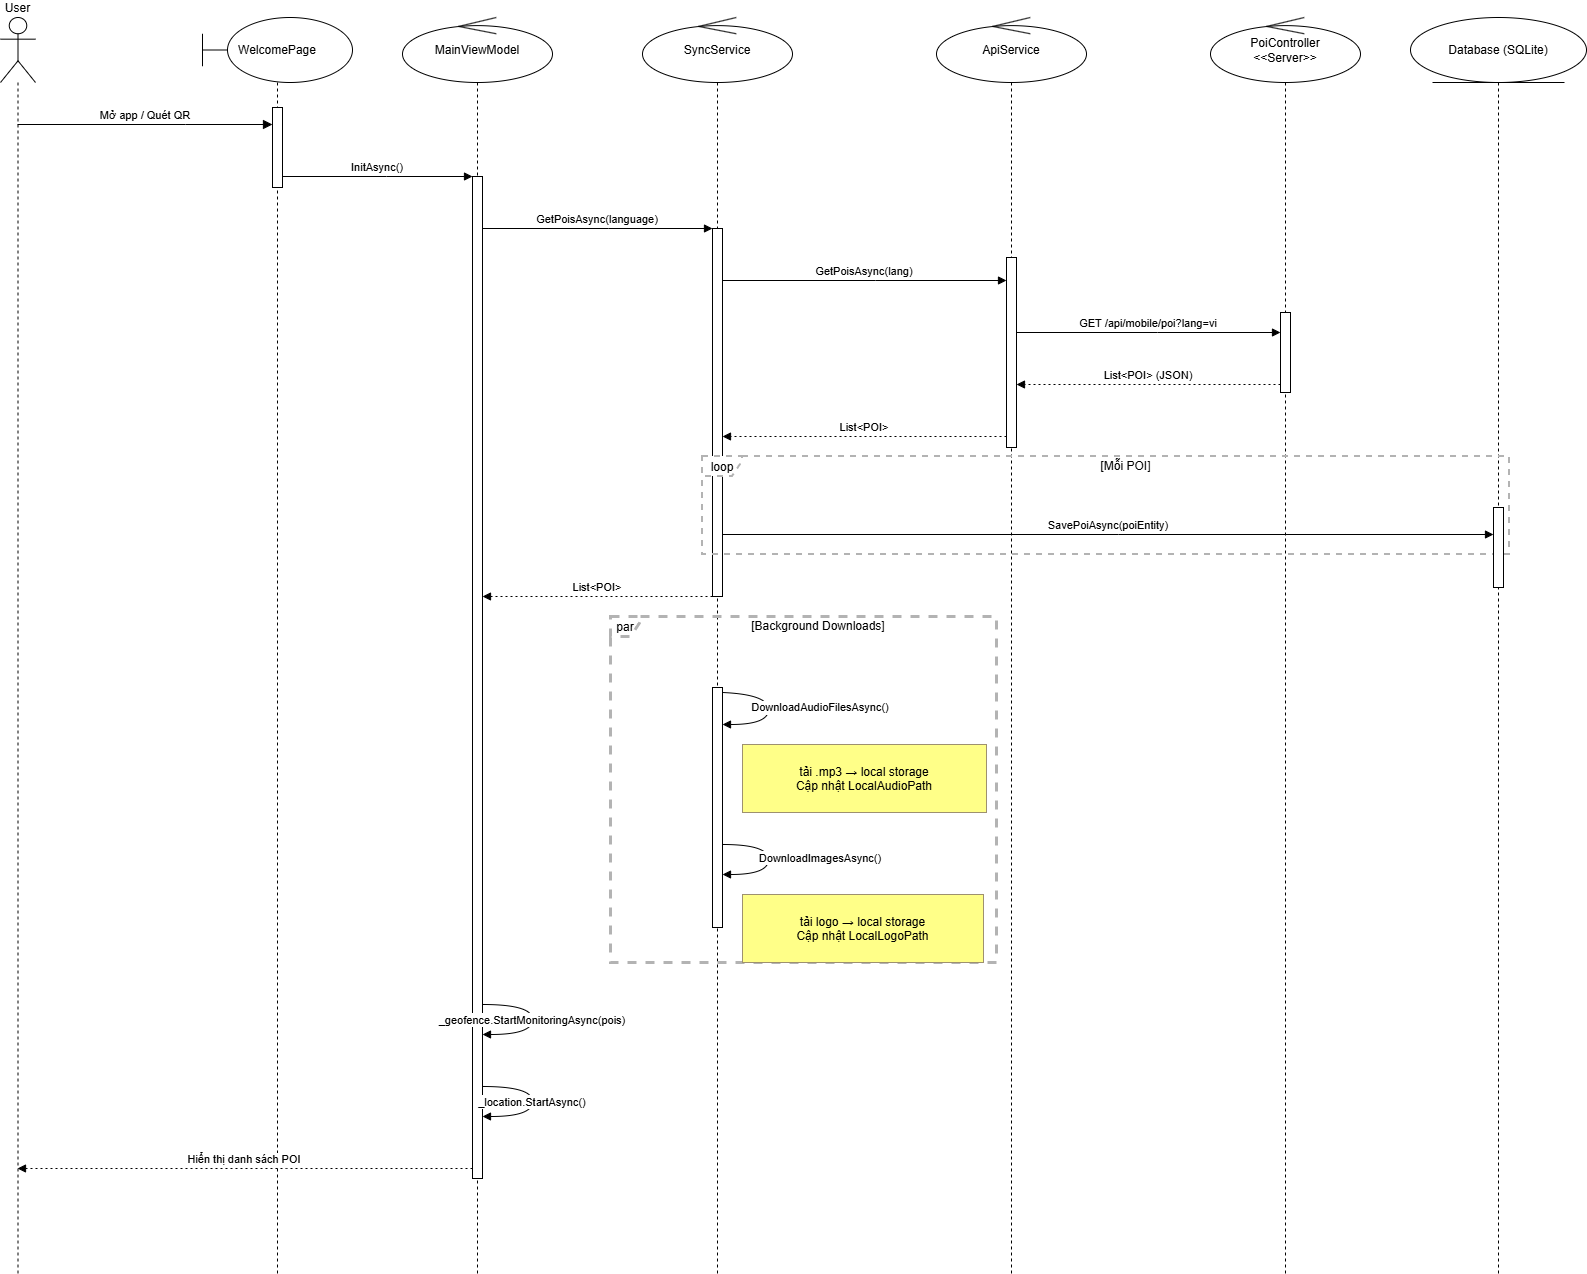

The diagram above was exported from draw.io. Its source (the exported page's mxGraphModel, read from the mxfile embedded in the PNG):
<mxGraphModel dx="1426" dy="877" grid="1" gridSize="10" guides="1" tooltips="1" connect="1" arrows="1" fold="1" page="1" pageScale="1" pageWidth="850" pageHeight="1100" background="#ffffff" math="0" shadow="0">
  <root>
    <mxCell id="0" />
    <mxCell id="1" parent="0" />
    <mxCell id="Soa0crvpqO5izFxmKHAB-1" value="User" style="shape=umlLifeline;perimeter=lifelinePerimeter;whiteSpace=wrap;container=1;dropTarget=0;collapsible=0;recursiveResize=0;outlineConnect=0;portConstraint=eastwest;newEdgeStyle={&quot;edgeStyle&quot;:&quot;elbowEdgeStyle&quot;,&quot;elbow&quot;:&quot;vertical&quot;,&quot;curved&quot;:0,&quot;rounded&quot;:0};participant=umlActor;verticalAlign=bottom;labelPosition=center;verticalLabelPosition=top;align=center;size=65;" parent="1" vertex="1">
      <mxGeometry x="20" y="20" width="35" height="1256" as="geometry" />
    </mxCell>
    <mxCell id="Soa0crvpqO5izFxmKHAB-2" value="WelcomePage" style="shape=umlLifeline;whiteSpace=wrap;container=1;dropTarget=0;collapsible=0;recursiveResize=0;outlineConnect=0;portConstraint=eastwest;newEdgeStyle={&quot;edgeStyle&quot;:&quot;elbowEdgeStyle&quot;,&quot;elbow&quot;:&quot;vertical&quot;,&quot;curved&quot;:0,&quot;rounded&quot;:0};size=65;fillColor=none;participant=umlBoundary;html=1;perimeter=rectanglePerimeter;" parent="1" vertex="1">
      <mxGeometry x="222" y="20" width="150" height="1256" as="geometry" />
    </mxCell>
    <mxCell id="Soa0crvpqO5izFxmKHAB-40" value="" style="html=1;points=[[0,0,0,0,5],[0,1,0,0,-5],[1,0,0,0,5],[1,1,0,0,-5]];perimeter=orthogonalPerimeter;outlineConnect=0;targetShapes=umlLifeline;portConstraint=eastwest;newEdgeStyle={&quot;curved&quot;:0,&quot;rounded&quot;:0};" parent="Soa0crvpqO5izFxmKHAB-2" vertex="1">
      <mxGeometry x="70" y="90" width="10" height="80" as="geometry" />
    </mxCell>
    <mxCell id="Soa0crvpqO5izFxmKHAB-3" value="MainViewModel" style="shape=umlLifeline;whiteSpace=wrap;container=1;dropTarget=0;collapsible=0;recursiveResize=0;outlineConnect=0;portConstraint=eastwest;newEdgeStyle={&quot;edgeStyle&quot;:&quot;elbowEdgeStyle&quot;,&quot;elbow&quot;:&quot;vertical&quot;,&quot;curved&quot;:0,&quot;rounded&quot;:0};size=65;participant=umlControl;perimeter=rectanglePerimeter;html=1;" parent="1" vertex="1">
      <mxGeometry x="422" y="20" width="150" height="1256" as="geometry" />
    </mxCell>
    <mxCell id="Soa0crvpqO5izFxmKHAB-4" value="" style="points=[];perimeter=orthogonalPerimeter;outlineConnect=0;targetShapes=umlLifeline;portConstraint=eastwest;newEdgeStyle={&quot;edgeStyle&quot;:&quot;elbowEdgeStyle&quot;,&quot;elbow&quot;:&quot;vertical&quot;,&quot;curved&quot;:0,&quot;rounded&quot;:0}" parent="Soa0crvpqO5izFxmKHAB-3" vertex="1">
      <mxGeometry x="70" y="159" width="10" height="1002" as="geometry" />
    </mxCell>
    <mxCell id="Soa0crvpqO5izFxmKHAB-5" value="SyncService" style="shape=umlLifeline;whiteSpace=wrap;container=1;dropTarget=0;collapsible=0;recursiveResize=0;outlineConnect=0;portConstraint=eastwest;newEdgeStyle={&quot;edgeStyle&quot;:&quot;elbowEdgeStyle&quot;,&quot;elbow&quot;:&quot;vertical&quot;,&quot;curved&quot;:0,&quot;rounded&quot;:0};size=65;participant=umlControl;perimeter=rectanglePerimeter;html=1;" parent="1" vertex="1">
      <mxGeometry x="662" y="20" width="150" height="1256" as="geometry" />
    </mxCell>
    <mxCell id="Soa0crvpqO5izFxmKHAB-6" value="" style="points=[];perimeter=orthogonalPerimeter;outlineConnect=0;targetShapes=umlLifeline;portConstraint=eastwest;newEdgeStyle={&quot;edgeStyle&quot;:&quot;elbowEdgeStyle&quot;,&quot;elbow&quot;:&quot;vertical&quot;,&quot;curved&quot;:0,&quot;rounded&quot;:0}" parent="Soa0crvpqO5izFxmKHAB-5" vertex="1">
      <mxGeometry x="70" y="211" width="10" height="368" as="geometry" />
    </mxCell>
    <mxCell id="Soa0crvpqO5izFxmKHAB-7" value="ApiService" style="shape=umlLifeline;whiteSpace=wrap;container=1;dropTarget=0;collapsible=0;recursiveResize=0;outlineConnect=0;portConstraint=eastwest;newEdgeStyle={&quot;edgeStyle&quot;:&quot;elbowEdgeStyle&quot;,&quot;elbow&quot;:&quot;vertical&quot;,&quot;curved&quot;:0,&quot;rounded&quot;:0};size=65;participant=umlControl;perimeter=rectanglePerimeter;html=1;" parent="1" vertex="1">
      <mxGeometry x="956" y="20" width="150" height="1256" as="geometry" />
    </mxCell>
    <mxCell id="Soa0crvpqO5izFxmKHAB-41" value="" style="html=1;points=[[0,0,0,0,5],[0,1,0,0,-5],[1,0,0,0,5],[1,1,0,0,-5]];perimeter=orthogonalPerimeter;outlineConnect=0;targetShapes=umlLifeline;portConstraint=eastwest;newEdgeStyle={&quot;curved&quot;:0,&quot;rounded&quot;:0};" parent="Soa0crvpqO5izFxmKHAB-7" vertex="1">
      <mxGeometry x="70" y="240" width="10" height="190" as="geometry" />
    </mxCell>
    <mxCell id="Soa0crvpqO5izFxmKHAB-8" value="PoiController&lt;br&gt;&amp;lt;&amp;lt;Server&amp;gt;&amp;gt;" style="shape=umlLifeline;whiteSpace=wrap;container=1;dropTarget=0;collapsible=0;recursiveResize=0;outlineConnect=0;portConstraint=eastwest;newEdgeStyle={&quot;edgeStyle&quot;:&quot;elbowEdgeStyle&quot;,&quot;elbow&quot;:&quot;vertical&quot;,&quot;curved&quot;:0,&quot;rounded&quot;:0};size=65;participant=umlControl;perimeter=rectanglePerimeter;html=1;" parent="1" vertex="1">
      <mxGeometry x="1230" y="20" width="150" height="1256" as="geometry" />
    </mxCell>
    <mxCell id="B4_owaolTJS0o0-g2pa1-1" value="" style="html=1;points=[[0,0,0,0,5],[0,1,0,0,-5],[1,0,0,0,5],[1,1,0,0,-5]];perimeter=orthogonalPerimeter;outlineConnect=0;targetShapes=umlLifeline;portConstraint=eastwest;newEdgeStyle={&quot;curved&quot;:0,&quot;rounded&quot;:0};" vertex="1" parent="Soa0crvpqO5izFxmKHAB-8">
      <mxGeometry x="70" y="295" width="10" height="80" as="geometry" />
    </mxCell>
    <mxCell id="Soa0crvpqO5izFxmKHAB-9" value="Database (SQLite)" style="shape=umlLifeline;whiteSpace=wrap;container=1;dropTarget=0;collapsible=0;recursiveResize=0;outlineConnect=0;portConstraint=eastwest;newEdgeStyle={&quot;edgeStyle&quot;:&quot;elbowEdgeStyle&quot;,&quot;elbow&quot;:&quot;vertical&quot;,&quot;curved&quot;:0,&quot;rounded&quot;:0};size=65;participant=umlEntity;perimeter=rectanglePerimeter;html=1;" parent="1" vertex="1">
      <mxGeometry x="1430" y="20" width="176" height="1256" as="geometry" />
    </mxCell>
    <mxCell id="Soa0crvpqO5izFxmKHAB-10" value="loop" style="shape=umlFrame;dashed=1;pointerEvents=0;dropTarget=0;strokeColor=#B3B3B3;height=20;width=40;strokeWidth=2;" parent="1" vertex="1">
      <mxGeometry x="722" y="459" width="807" height="98" as="geometry" />
    </mxCell>
    <mxCell id="Soa0crvpqO5izFxmKHAB-11" value="[Mỗi POI]" style="text;strokeColor=none;fillColor=none;align=center;verticalAlign=middle;whiteSpace=wrap;" parent="Soa0crvpqO5izFxmKHAB-10" vertex="1">
      <mxGeometry x="40" width="767" height="20" as="geometry" />
    </mxCell>
    <mxCell id="Soa0crvpqO5izFxmKHAB-12" value="par" style="shape=umlFrame;dashed=1;pointerEvents=0;dropTarget=0;strokeColor=#B3B3B3;height=20;width=30;strokeWidth=3;" parent="1" vertex="1">
      <mxGeometry x="630" y="619" width="386" height="346" as="geometry" />
    </mxCell>
    <mxCell id="Soa0crvpqO5izFxmKHAB-13" value="[Background Downloads]" style="text;strokeColor=none;fillColor=none;align=center;verticalAlign=middle;whiteSpace=wrap;" parent="Soa0crvpqO5izFxmKHAB-12" vertex="1">
      <mxGeometry x="30" width="356" height="20" as="geometry" />
    </mxCell>
    <mxCell id="Soa0crvpqO5izFxmKHAB-14" value="Mở app / Quét QR" style="verticalAlign=bottom;edgeStyle=elbowEdgeStyle;elbow=vertical;curved=0;rounded=0;endArrow=block;endSize=7;jumpSize=6;" parent="1" source="Soa0crvpqO5izFxmKHAB-1" target="Soa0crvpqO5izFxmKHAB-40" edge="1">
      <mxGeometry relative="1" as="geometry">
        <Array as="points">
          <mxPoint x="205" y="127" />
        </Array>
      </mxGeometry>
    </mxCell>
    <mxCell id="Soa0crvpqO5izFxmKHAB-15" value="InitAsync()" style="verticalAlign=bottom;edgeStyle=elbowEdgeStyle;elbow=vertical;curved=0;rounded=0;endArrow=block;" parent="1" source="Soa0crvpqO5izFxmKHAB-40" target="Soa0crvpqO5izFxmKHAB-4" edge="1">
      <mxGeometry relative="1" as="geometry">
        <Array as="points">
          <mxPoint x="406" y="179" />
        </Array>
      </mxGeometry>
    </mxCell>
    <mxCell id="Soa0crvpqO5izFxmKHAB-16" value="GetPoisAsync(language)" style="verticalAlign=bottom;edgeStyle=elbowEdgeStyle;elbow=vertical;curved=0;rounded=0;endArrow=block;" parent="1" source="Soa0crvpqO5izFxmKHAB-4" target="Soa0crvpqO5izFxmKHAB-6" edge="1">
      <mxGeometry relative="1" as="geometry">
        <Array as="points">
          <mxPoint x="628" y="231" />
        </Array>
      </mxGeometry>
    </mxCell>
    <mxCell id="Soa0crvpqO5izFxmKHAB-17" value="GetPoisAsync(lang)" style="verticalAlign=bottom;edgeStyle=elbowEdgeStyle;elbow=vertical;curved=0;rounded=0;endArrow=block;" parent="1" source="Soa0crvpqO5izFxmKHAB-6" target="Soa0crvpqO5izFxmKHAB-41" edge="1">
      <mxGeometry relative="1" as="geometry">
        <Array as="points">
          <mxPoint x="895" y="283" />
        </Array>
      </mxGeometry>
    </mxCell>
    <mxCell id="Soa0crvpqO5izFxmKHAB-18" value="GET /api/mobile/poi?lang=vi" style="verticalAlign=bottom;edgeStyle=elbowEdgeStyle;elbow=vertical;curved=0;rounded=0;endArrow=block;" parent="1" source="Soa0crvpqO5izFxmKHAB-41" target="B4_owaolTJS0o0-g2pa1-1" edge="1">
      <mxGeometry relative="1" as="geometry">
        <Array as="points">
          <mxPoint x="1177" y="335" />
        </Array>
      </mxGeometry>
    </mxCell>
    <mxCell id="Soa0crvpqO5izFxmKHAB-19" value="List&lt;POI&gt; (JSON)" style="verticalAlign=bottom;edgeStyle=elbowEdgeStyle;elbow=vertical;curved=0;rounded=0;dashed=1;dashPattern=2 3;endArrow=block;" parent="1" source="B4_owaolTJS0o0-g2pa1-1" target="Soa0crvpqO5izFxmKHAB-41" edge="1">
      <mxGeometry relative="1" as="geometry">
        <Array as="points">
          <mxPoint x="1180" y="387" />
        </Array>
      </mxGeometry>
    </mxCell>
    <mxCell id="Soa0crvpqO5izFxmKHAB-20" value="List&lt;POI&gt;" style="verticalAlign=bottom;edgeStyle=elbowEdgeStyle;elbow=vertical;curved=0;rounded=0;dashed=1;dashPattern=2 3;endArrow=block;" parent="1" source="Soa0crvpqO5izFxmKHAB-41" target="Soa0crvpqO5izFxmKHAB-6" edge="1">
      <mxGeometry relative="1" as="geometry">
        <Array as="points">
          <mxPoint x="898" y="439" />
        </Array>
      </mxGeometry>
    </mxCell>
    <mxCell id="Soa0crvpqO5izFxmKHAB-21" value="SavePoiAsync(poiEntity)" style="verticalAlign=bottom;edgeStyle=elbowEdgeStyle;elbow=vertical;curved=0;rounded=0;endArrow=block;" parent="1" source="Soa0crvpqO5izFxmKHAB-6" target="Soa0crvpqO5izFxmKHAB-42" edge="1">
      <mxGeometry relative="1" as="geometry">
        <Array as="points">
          <mxPoint x="1138" y="537" />
        </Array>
      </mxGeometry>
    </mxCell>
    <mxCell id="Soa0crvpqO5izFxmKHAB-22" value="List&lt;POI&gt;" style="verticalAlign=bottom;edgeStyle=elbowEdgeStyle;elbow=vertical;curved=0;rounded=0;dashed=1;dashPattern=2 3;endArrow=block;" parent="1" source="Soa0crvpqO5izFxmKHAB-6" target="Soa0crvpqO5izFxmKHAB-4" edge="1">
      <mxGeometry relative="1" as="geometry">
        <Array as="points">
          <mxPoint x="629" y="599" />
        </Array>
      </mxGeometry>
    </mxCell>
    <mxCell id="Soa0crvpqO5izFxmKHAB-23" value="DownloadAudioFilesAsync()" style="curved=1;endArrow=block;rounded=0;exitX=1;exitY=0;exitDx=0;exitDy=5;exitPerimeter=0;" parent="1" source="B4_owaolTJS0o0-g2pa1-31" target="B4_owaolTJS0o0-g2pa1-31" edge="1">
      <mxGeometry x="-0.0324" y="52" relative="1" as="geometry">
        <Array as="points">
          <mxPoint x="788" y="697" />
          <mxPoint x="788" y="727" />
        </Array>
        <mxPoint as="offset" />
      </mxGeometry>
    </mxCell>
    <mxCell id="Soa0crvpqO5izFxmKHAB-24" value="DownloadImagesAsync()" style="curved=1;endArrow=block;rounded=0;" parent="1" source="B4_owaolTJS0o0-g2pa1-31" target="B4_owaolTJS0o0-g2pa1-31" edge="1">
      <mxGeometry x="-0.0328" y="52" relative="1" as="geometry">
        <Array as="points">
          <mxPoint x="788" y="847" />
          <mxPoint x="788" y="877" />
        </Array>
        <mxPoint as="offset" />
      </mxGeometry>
    </mxCell>
    <mxCell id="Soa0crvpqO5izFxmKHAB-25" value="_geofence.StartMonitoringAsync(pois)" style="curved=1;endArrow=block;rounded=0;" parent="1" source="Soa0crvpqO5izFxmKHAB-4" target="Soa0crvpqO5izFxmKHAB-4" edge="1">
      <mxGeometry relative="1" as="geometry">
        <Array as="points">
          <mxPoint x="552" y="1007" />
          <mxPoint x="552" y="1037" />
        </Array>
      </mxGeometry>
    </mxCell>
    <mxCell id="Soa0crvpqO5izFxmKHAB-26" value="_location.StartAsync()" style="curved=1;endArrow=block;rounded=0;" parent="1" source="Soa0crvpqO5izFxmKHAB-4" target="Soa0crvpqO5izFxmKHAB-4" edge="1">
      <mxGeometry relative="1" as="geometry">
        <Array as="points">
          <mxPoint x="552" y="1089" />
          <mxPoint x="552" y="1119" />
        </Array>
      </mxGeometry>
    </mxCell>
    <mxCell id="Soa0crvpqO5izFxmKHAB-27" value="Hiển thị danh sách POI" style="verticalAlign=bottom;edgeStyle=elbowEdgeStyle;elbow=vertical;curved=0;rounded=0;dashed=1;dashPattern=2 3;endArrow=block;" parent="1" source="Soa0crvpqO5izFxmKHAB-4" target="Soa0crvpqO5izFxmKHAB-1" edge="1">
      <mxGeometry relative="1" as="geometry">
        <Array as="points">
          <mxPoint x="306" y="1171" />
        </Array>
      </mxGeometry>
    </mxCell>
    <mxCell id="Soa0crvpqO5izFxmKHAB-28" value="tải .mp3 → local storage&#10;Cập nhật LocalAudioPath" style="fillColor=#ffff88;strokeColor=#9E916F;" parent="1" vertex="1">
      <mxGeometry x="762" y="747" width="244" height="68" as="geometry" />
    </mxCell>
    <mxCell id="Soa0crvpqO5izFxmKHAB-29" value="tải logo → local storage&#10;Cập nhật LocalLogoPath" style="fillColor=#ffff88;strokeColor=#9E916F;" parent="1" vertex="1">
      <mxGeometry x="762" y="897" width="241" height="68" as="geometry" />
    </mxCell>
    <mxCell id="Soa0crvpqO5izFxmKHAB-42" value="" style="html=1;points=[[0,0,0,0,5],[0,1,0,0,-5],[1,0,0,0,5],[1,1,0,0,-5]];perimeter=orthogonalPerimeter;outlineConnect=0;targetShapes=umlLifeline;portConstraint=eastwest;newEdgeStyle={&quot;curved&quot;:0,&quot;rounded&quot;:0};" parent="1" vertex="1">
      <mxGeometry x="1513" y="510" width="10" height="80" as="geometry" />
    </mxCell>
    <mxCell id="B4_owaolTJS0o0-g2pa1-31" value="" style="html=1;points=[[0,0,0,0,5],[0,1,0,0,-5],[1,0,0,0,5],[1,1,0,0,-5]];perimeter=orthogonalPerimeter;outlineConnect=0;targetShapes=umlLifeline;portConstraint=eastwest;newEdgeStyle={&quot;curved&quot;:0,&quot;rounded&quot;:0};" vertex="1" parent="1">
      <mxGeometry x="732" y="690" width="10" height="240" as="geometry" />
    </mxCell>
  </root>
</mxGraphModel>